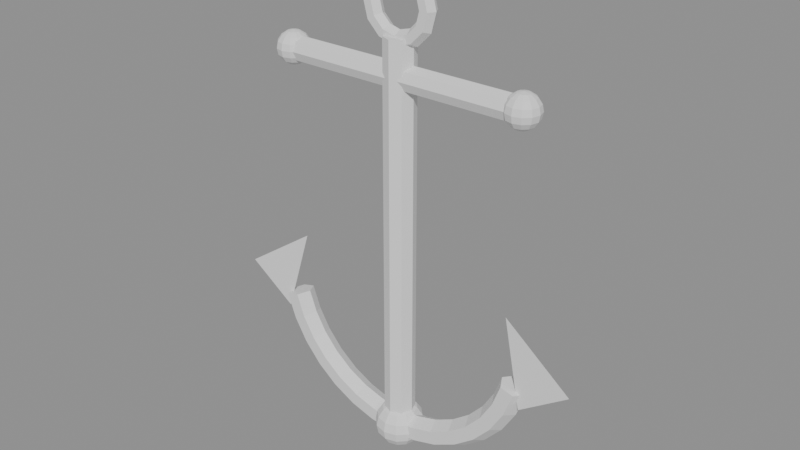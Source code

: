 # Source: ancla.blend  (saved by Blender 5.2.45; exported with 4.5.12 LTS)
import bpy
from mathutils import Matrix  # noqa: F401  (used for matrix-valued properties, if any)

bpy.ops.wm.read_factory_settings(use_empty=True)
scene = bpy.context.scene
scene.name = 'Scene'

# ---- meshes
me_ancla = bpy.data.meshes.new('Ancla')
me_ancla.from_pydata([(0.0, 0.055, -0.65), (0.0, 0.055, 0.75), (0.03889, 0.03889, -0.65), (0.03889, 0.03889, 0.75), (0.055, 0.0, -0.65), (0.055, 0.0, 0.75), (0.03889, -0.03889, -0.65), (0.03889, -0.03889, 0.75), (0.0, -0.055, -0.65), (0.0, -0.055, 0.75), (-0.03889, -0.03889, -0.65), (-0.03889, -0.03889, 0.75), (-0.055, 0.0, -0.65), (-0.055, 0.0, 0.75), (-0.03889, 0.03889, -0.65), (-0.03889, 0.03889, 0.75), (0.14, 0.0, 0.85), (0.125, -0.02598, 0.85), (0.095, -0.02598, 0.85), (0.08, -3.674e-18, 0.85), (0.095, 0.02598, 0.85), (0.125, 0.02598, 0.85), (0.1212, -3.06e-09, 0.92), (0.1083, -0.02598, 0.9125), (0.08227, -0.02598, 0.8975), (0.06928, -1.748e-09, 0.89), (0.08227, 0.02598, 0.8975), (0.1083, 0.02598, 0.9125), (0.07, -5.3e-09, 0.9712), (0.0625, -0.02598, 0.9583), (0.0475, -0.02598, 0.9323), (0.04, -3.028e-09, 0.9193), (0.0475, 0.02598, 0.9323), (0.0625, 0.02598, 0.9583), (8.573e-18, -6.12e-09, 0.99), (7.654e-18, -0.02598, 0.975), (5.817e-18, -0.02598, 0.945), (4.899e-18, -3.497e-09, 0.93), (5.817e-18, 0.02598, 0.945), (7.654e-18, 0.02598, 0.975), (-0.07, -5.3e-09, 0.9712), (-0.0625, -0.02598, 0.9583), (-0.0475, -0.02598, 0.9323), (-0.04, -3.028e-09, 0.9193), (-0.0475, 0.02598, 0.9323), (-0.0625, 0.02598, 0.9583), (-0.1212, -3.06e-09, 0.92), (-0.1083, -0.02598, 0.9125), (-0.08227, -0.02598, 0.8975), (-0.06928, -1.748e-09, 0.89), (-0.08227, 0.02598, 0.8975), (-0.1083, 0.02598, 0.9125), (-0.14, -7.494e-25, 0.85), (-0.125, -0.02598, 0.85), (-0.095, -0.02598, 0.85), (-0.08, -3.674e-18, 0.85), (-0.095, 0.02598, 0.85), (-0.125, 0.02598, 0.85), (-0.1212, 3.06e-09, 0.78), (-0.1083, -0.02598, 0.7875), (-0.08227, -0.02598, 0.8025), (-0.06928, 1.748e-09, 0.81), (-0.08227, 0.02598, 0.8025), (-0.1083, 0.02598, 0.7875), (-0.07, 5.3e-09, 0.7288), (-0.0625, -0.02598, 0.7417), (-0.0475, -0.02598, 0.7677), (-0.04, 3.028e-09, 0.7807), (-0.0475, 0.02598, 0.7677), (-0.0625, 0.02598, 0.7417), (-2.572e-17, 6.12e-09, 0.71), (-2.296e-17, -0.02598, 0.725), (-1.745e-17, -0.02598, 0.755), (-1.47e-17, 3.497e-09, 0.77), (-1.745e-17, 0.02598, 0.755), (-2.296e-17, 0.02598, 0.725), (0.07, 5.3e-09, 0.7288), (0.0625, -0.02598, 0.7417), (0.0475, -0.02598, 0.7677), (0.04, 3.028e-09, 0.7807), (0.0475, 0.02598, 0.7677), (0.0625, 0.02598, 0.7417), (0.1212, 3.06e-09, 0.78), (0.1083, -0.02598, 0.7875), (0.08227, -0.02598, 0.8025), (0.06928, 1.748e-09, 0.81), (0.08227, 0.02598, 0.8025), (0.1083, 0.02598, 0.7875), (-0.5313, 0.0, -0.3424), (-0.5071, 0.0433, -0.3359), (-0.4588, 0.0433, -0.3229), (-0.4347, 6.123e-18, -0.3165), (-0.4588, -0.0433, -0.3229), (-0.5071, -0.0433, -0.3359), (-0.4955, 0.0, -0.4386), (-0.473, 0.0433, -0.4278), (-0.428, 0.0433, -0.4061), (-0.4054, 6.123e-18, -0.3952), (-0.428, -0.0433, -0.4061), (-0.473, -0.0433, -0.4278), (-0.4425, 0.0, -0.5266), (-0.4224, 0.0433, -0.5118), (-0.3822, 0.0433, -0.4821), (-0.3621, 6.123e-18, -0.4672), (-0.3822, -0.0433, -0.4821), (-0.4224, -0.0433, -0.5118), (-0.3741, 0.0, -0.6032), (-0.3571, 0.0433, -0.5849), (-0.3231, 0.0433, -0.5482), (-0.3061, 6.123e-18, -0.5299), (-0.3231, -0.0433, -0.5482), (-0.3571, -0.0433, -0.5849), (-0.2926, 0.0, -0.6657), (-0.2793, 0.0433, -0.6445), (-0.2527, 0.0433, -0.6022), (-0.2394, 6.123e-18, -0.581), (-0.2527, -0.0433, -0.6022), (-0.2793, -0.0433, -0.6445), (-0.2009, 0.0, -0.712), (-0.1918, 0.0433, -0.6887), (-0.1735, 0.0433, -0.6422), (-0.1644, 6.123e-18, -0.6189), (-0.1735, -0.0433, -0.6422), (-0.1918, -0.0433, -0.6887), (-0.1023, 0.0, -0.7404), (-0.0976, 0.0433, -0.7158), (-0.08831, 0.0433, -0.6667), (-0.08366, 6.123e-18, -0.6422), (-0.08831, -0.0433, -0.6667), (-0.0976, -0.0433, -0.7158), (-1.01e-16, 0.0, -0.75), (-9.644e-17, 0.0433, -0.725), (-8.726e-17, 0.0433, -0.675), (-8.266e-17, 6.123e-18, -0.65), (-8.726e-17, -0.0433, -0.675), (-9.644e-17, -0.0433, -0.725), (0.1023, 0.0, -0.7404), (0.0976, 0.0433, -0.7158), (0.08831, 0.0433, -0.6667), (0.08366, 6.123e-18, -0.6422), (0.08831, -0.0433, -0.6667), (0.0976, -0.0433, -0.7158), (0.2009, 0.0, -0.712), (0.1918, 0.0433, -0.6887), (0.1735, 0.0433, -0.6422), (0.1644, 6.123e-18, -0.6189), (0.1735, -0.0433, -0.6422), (0.1918, -0.0433, -0.6887), (0.2926, 0.0, -0.6657), (0.2793, 0.0433, -0.6445), (0.2527, 0.0433, -0.6022), (0.2394, 6.123e-18, -0.581), (0.2527, -0.0433, -0.6022), (0.2793, -0.0433, -0.6445), (0.3741, 0.0, -0.6032), (0.3571, 0.0433, -0.5849), (0.3231, 0.0433, -0.5482), (0.3061, 6.123e-18, -0.5299), (0.3231, -0.0433, -0.5482), (0.3571, -0.0433, -0.5849), (0.4425, 0.0, -0.5266), (0.4224, 0.0433, -0.5118), (0.3822, 0.0433, -0.4821), (0.3621, 6.123e-18, -0.4672), (0.3822, -0.0433, -0.4821), (0.4224, -0.0433, -0.5118), (0.4955, 0.0, -0.4386), (0.473, 0.0433, -0.4278), (0.428, 0.0433, -0.4061), (0.4054, 6.123e-18, -0.3952), (0.428, -0.0433, -0.4061), (0.473, -0.0433, -0.4278), (0.5313, 0.0, -0.3424), (0.5071, 0.0433, -0.3359), (0.4588, 0.0433, -0.3229), (0.4347, 6.123e-18, -0.3165), (0.4588, -0.0433, -0.3229), (0.5071, -0.0433, -0.3359), (0.0, 0.0, -0.61), (0.0, 0.06364, -0.6364), (0.0, 0.09, -0.7), (0.0, 0.08315, -0.7344), (0.0, 0.06364, -0.7636), (0.0, 0.0, -0.79), (0.01722, 0.02983, -0.6169), (0.03182, 0.05511, -0.6364), (0.04157, 0.07201, -0.6656), (0.045, 0.07794, -0.7), (0.04157, 0.07201, -0.7344), (0.03182, 0.05511, -0.7636), (0.01722, 0.02983, -0.7831), (0.02983, 0.01722, -0.6169), (0.05511, 0.03182, -0.6364), (0.07201, 0.04157, -0.6656), (0.07794, 0.045, -0.7), (0.07201, 0.04157, -0.7344), (0.05511, 0.03182, -0.7636), (0.02983, 0.01722, -0.7831), (0.03444, -1.863e-09, -0.6169), (0.06364, 0.0, -0.6364), (0.08315, -3.725e-09, -0.6656), (0.09, 0.0, -0.7), (0.08315, -3.725e-09, -0.7344), (0.06364, 0.0, -0.7636), (0.03444, -1.863e-09, -0.7831), (0.02983, -0.01722, -0.6169), (0.05511, -0.03182, -0.6364), (0.07201, -0.04157, -0.6656), (0.07794, -0.045, -0.7), (0.07201, -0.04157, -0.7344), (0.05511, -0.03182, -0.7636), (0.02983, -0.01722, -0.7831), (0.01722, -0.02983, -0.6169), (0.03182, -0.05511, -0.6364), (0.04157, -0.07201, -0.6656), (0.045, -0.07794, -0.7), (0.04157, -0.07201, -0.7344), (0.03182, -0.05511, -0.7636), (0.01722, -0.02983, -0.7831), (-3.725e-09, -0.03444, -0.6169), (0.0, -0.06364, -0.6364), (-7.451e-09, -0.08315, -0.6656), (0.0, -0.09, -0.7), (-7.451e-09, -0.08315, -0.7344), (0.0, -0.06364, -0.7636), (-3.725e-09, -0.03444, -0.7831), (-0.01722, -0.02983, -0.6169), (-0.03182, -0.05511, -0.6364), (-0.04157, -0.07201, -0.6656), (-0.045, -0.07794, -0.7), (-0.04157, -0.07201, -0.7344), (-0.03182, -0.05511, -0.7636), (-0.01722, -0.02983, -0.7831), (-0.02983, -0.01722, -0.6169), (-0.05511, -0.03182, -0.6364), (-0.07201, -0.04157, -0.6656), (-0.07794, -0.045, -0.7), (-0.07201, -0.04157, -0.7344), (-0.05511, -0.03182, -0.7636), (-0.02983, -0.01722, -0.7831), (-0.03444, 3.725e-09, -0.6169), (-0.06364, 0.0, -0.6364), (-0.08315, 1.49e-08, -0.6656), (-0.09, 0.0, -0.7), (-0.08315, 1.49e-08, -0.7344), (-0.06364, 0.0, -0.7636), (-0.03444, 3.725e-09, -0.7831), (-0.02983, 0.01722, -0.6169), (-0.05511, 0.03182, -0.6364), (-0.07201, 0.04157, -0.6656), (-0.07794, 0.045, -0.7), (-0.07201, 0.04157, -0.7344), (-0.05511, 0.03182, -0.7636), (-0.02983, 0.01722, -0.7831), (-0.01722, 0.02983, -0.6169), (-0.03182, 0.05511, -0.6364), (-0.04157, 0.07201, -0.6656), (-0.045, 0.07794, -0.7), (-0.04157, 0.07201, -0.7344), (-0.03182, 0.05511, -0.7636), (-0.01722, 0.02983, -0.7831), (3.725e-09, 0.03444, -0.6169), (1.49e-08, 0.08315, -0.6656), (3.725e-09, 0.03444, -0.7831), (-0.609, 0.0455, -0.3323), (-0.5168, -0.02275, -0.3969), (-0.7012, -0.02275, -0.2677), (-0.4369, 0.0, -0.08654), (0.609, 0.0455, -0.3323), (0.7012, -0.02275, -0.2677), (0.5168, -0.02275, -0.3969), (0.4369, 0.0, -0.08654)], [], [(0, 1, 3, 2), (2, 3, 5, 4), (4, 5, 7, 6), (6, 7, 9, 8), (8, 9, 11, 10), (10, 11, 13, 12), (3, 1, 15, 13, 11, 9, 7, 5), (12, 13, 15, 14), (14, 15, 1, 0), (0, 2, 4, 6, 8, 10, 12, 14), (16, 22, 23, 17), (17, 23, 24, 18), (18, 24, 25, 19), (19, 25, 26, 20), (20, 26, 27, 21), (21, 27, 22, 16), (22, 28, 29, 23), (23, 29, 30, 24), (24, 30, 31, 25), (25, 31, 32, 26), (26, 32, 33, 27), (27, 33, 28, 22), (28, 34, 35, 29), (29, 35, 36, 30), (30, 36, 37, 31), (31, 37, 38, 32), (32, 38, 39, 33), (33, 39, 34, 28), (34, 40, 41, 35), (35, 41, 42, 36), (36, 42, 43, 37), (37, 43, 44, 38), (38, 44, 45, 39), (39, 45, 40, 34), (40, 46, 47, 41), (41, 47, 48, 42), (42, 48, 49, 43), (43, 49, 50, 44), (44, 50, 51, 45), (45, 51, 46, 40), (46, 52, 53, 47), (47, 53, 54, 48), (48, 54, 55, 49), (49, 55, 56, 50), (50, 56, 57, 51), (51, 57, 52, 46), (52, 58, 59, 53), (53, 59, 60, 54), (54, 60, 61, 55), (55, 61, 62, 56), (56, 62, 63, 57), (57, 63, 58, 52), (58, 64, 65, 59), (59, 65, 66, 60), (60, 66, 67, 61), (61, 67, 68, 62), (62, 68, 69, 63), (63, 69, 64, 58), (64, 70, 71, 65), (65, 71, 72, 66), (66, 72, 73, 67), (67, 73, 74, 68), (68, 74, 75, 69), (69, 75, 70, 64), (70, 76, 77, 71), (71, 77, 78, 72), (72, 78, 79, 73), (73, 79, 80, 74), (74, 80, 81, 75), (75, 81, 76, 70), (76, 82, 83, 77), (77, 83, 84, 78), (78, 84, 85, 79), (79, 85, 86, 80), (80, 86, 87, 81), (81, 87, 82, 76), (82, 16, 17, 83), (83, 17, 18, 84), (84, 18, 19, 85), (85, 19, 20, 86), (86, 20, 21, 87), (87, 21, 16, 82), (88, 89, 95, 94), (89, 90, 96, 95), (90, 91, 97, 96), (91, 92, 98, 97), (92, 93, 99, 98), (93, 88, 94, 99), (94, 95, 101, 100), (95, 96, 102, 101), (96, 97, 103, 102), (97, 98, 104, 103), (98, 99, 105, 104), (99, 94, 100, 105), (100, 101, 107, 106), (101, 102, 108, 107), (102, 103, 109, 108), (103, 104, 110, 109), (104, 105, 111, 110), (105, 100, 106, 111), (106, 107, 113, 112), (107, 108, 114, 113), (108, 109, 115, 114), (109, 110, 116, 115), (110, 111, 117, 116), (111, 106, 112, 117), (112, 113, 119, 118), (113, 114, 120, 119), (114, 115, 121, 120), (115, 116, 122, 121), (116, 117, 123, 122), (117, 112, 118, 123), (118, 119, 125, 124), (119, 120, 126, 125), (120, 121, 127, 126), (121, 122, 128, 127), (122, 123, 129, 128), (123, 118, 124, 129), (124, 125, 131, 130), (125, 126, 132, 131), (126, 127, 133, 132), (127, 128, 134, 133), (128, 129, 135, 134), (129, 124, 130, 135), (130, 131, 137, 136), (131, 132, 138, 137), (132, 133, 139, 138), (133, 134, 140, 139), (134, 135, 141, 140), (135, 130, 136, 141), (136, 137, 143, 142), (137, 138, 144, 143), (138, 139, 145, 144), (139, 140, 146, 145), (140, 141, 147, 146), (141, 136, 142, 147), (142, 143, 149, 148), (143, 144, 150, 149), (144, 145, 151, 150), (145, 146, 152, 151), (146, 147, 153, 152), (147, 142, 148, 153), (148, 149, 155, 154), (149, 150, 156, 155), (150, 151, 157, 156), (151, 152, 158, 157), (152, 153, 159, 158), (153, 148, 154, 159), (154, 155, 161, 160), (155, 156, 162, 161), (156, 157, 163, 162), (157, 158, 164, 163), (158, 159, 165, 164), (159, 154, 160, 165), (160, 161, 167, 166), (161, 162, 168, 167), (162, 163, 169, 168), (163, 164, 170, 169), (164, 165, 171, 170), (165, 160, 166, 171), (166, 167, 173, 172), (167, 168, 174, 173), (168, 169, 175, 174), (169, 170, 176, 175), (170, 171, 177, 176), (171, 166, 172, 177), (88, 93, 92, 91, 90, 89), (177, 172, 173, 174, 175, 176), (263, 182, 189, 190), (181, 180, 187, 188), (262, 179, 185, 186), (261, 178, 184), (183, 263, 190), (182, 181, 188, 189), (180, 262, 186, 187), (179, 261, 184, 185), (183, 190, 197), (189, 188, 195, 196), (187, 186, 193, 194), (185, 184, 191, 192), (190, 189, 196, 197), (188, 187, 194, 195), (186, 185, 192, 193), (184, 178, 191), (194, 193, 200, 201), (192, 191, 198, 199), (197, 196, 203, 204), (195, 194, 201, 202), (193, 192, 199, 200), (191, 178, 198), (183, 197, 204), (196, 195, 202, 203), (204, 203, 210, 211), (202, 201, 208, 209), (200, 199, 206, 207), (198, 178, 205), (183, 204, 211), (203, 202, 209, 210), (201, 200, 207, 208), (199, 198, 205, 206), (207, 206, 213, 214), (205, 178, 212), (183, 211, 218), (210, 209, 216, 217), (208, 207, 214, 215), (206, 205, 212, 213), (211, 210, 217, 218), (209, 208, 215, 216), (183, 218, 225), (217, 216, 223, 224), (215, 214, 221, 222), (213, 212, 219, 220), (218, 217, 224, 225), (216, 215, 222, 223), (214, 213, 220, 221), (212, 178, 219), (220, 219, 226, 227), (225, 224, 231, 232), (223, 222, 229, 230), (221, 220, 227, 228), (219, 178, 226), (183, 225, 232), (224, 223, 230, 231), (222, 221, 228, 229), (232, 231, 238, 239), (230, 229, 236, 237), (228, 227, 234, 235), (226, 178, 233), (183, 232, 239), (231, 230, 237, 238), (229, 228, 235, 236), (227, 226, 233, 234), (233, 178, 240), (183, 239, 246), (238, 237, 244, 245), (236, 235, 242, 243), (234, 233, 240, 241), (239, 238, 245, 246), (237, 236, 243, 244), (235, 234, 241, 242), (245, 244, 251, 252), (243, 242, 249, 250), (241, 240, 247, 248), (246, 245, 252, 253), (244, 243, 250, 251), (242, 241, 248, 249), (240, 178, 247), (183, 246, 253), (253, 252, 259, 260), (251, 250, 257, 258), (249, 248, 255, 256), (247, 178, 254), (183, 253, 260), (252, 251, 258, 259), (250, 249, 256, 257), (248, 247, 254, 255), (258, 257, 180, 181), (256, 255, 179, 262), (254, 178, 261), (183, 260, 263), (259, 258, 181, 182), (257, 256, 262, 180), (255, 254, 261, 179), (260, 259, 182, 263), (264, 267, 265), (264, 265, 266), (265, 267, 266), (266, 267, 264), (268, 271, 269), (268, 269, 270), (269, 271, 270), (270, 271, 268)])
me_ancla.update()
me_cepo = bpy.data.meshes.new('Cepo')
me_cepo.from_pydata([(-0.45, 0.045, 0.62), (0.45, 0.045, 0.62), (-0.45, 0.03182, 0.5882), (0.45, 0.03182, 0.5882), (-0.45, 0.0, 0.575), (0.45, 0.0, 0.575), (-0.45, -0.03182, 0.5882), (0.45, -0.03182, 0.5882), (-0.45, -0.045, 0.62), (0.45, -0.045, 0.62), (-0.45, -0.03182, 0.6518), (0.45, -0.03182, 0.6518), (-0.45, 0.0, 0.665), (0.45, 0.0, 0.665), (-0.45, 0.03182, 0.6518), (0.45, 0.03182, 0.6518), (0.46, 0.0, 0.68), (0.46, 0.04243, 0.6624), (0.46, 0.05543, 0.643), (0.46, 0.06, 0.62), (0.46, 0.05543, 0.597), (0.46, 0.0, 0.56), (0.4715, 0.01988, 0.6754), (0.4812, 0.03674, 0.6624), (0.4877, 0.04801, 0.643), (0.49, 0.05196, 0.62), (0.4877, 0.04801, 0.597), (0.4812, 0.03674, 0.5776), (0.4715, 0.01988, 0.5646), (0.4799, 0.01148, 0.6754), (0.4967, 0.02121, 0.6624), (0.508, 0.02772, 0.643), (0.512, 0.03, 0.62), (0.508, 0.02772, 0.597), (0.4967, 0.02121, 0.5776), (0.4799, 0.01148, 0.5646), (0.483, -9.313e-10, 0.6754), (0.5024, -1.863e-09, 0.6624), (0.5154, 0.0, 0.643), (0.52, -1.863e-09, 0.62), (0.5154, 0.0, 0.597), (0.5024, -1.863e-09, 0.5776), (0.483, -9.313e-10, 0.5646), (0.4799, -0.01148, 0.6754), (0.4967, -0.02121, 0.6624), (0.508, -0.02772, 0.643), (0.512, -0.03, 0.62), (0.508, -0.02772, 0.597), (0.4967, -0.02121, 0.5776), (0.4799, -0.01148, 0.5646), (0.4715, -0.01988, 0.6754), (0.4812, -0.03674, 0.6624), (0.4877, -0.04801, 0.643), (0.49, -0.05196, 0.62), (0.4877, -0.04801, 0.597), (0.4812, -0.03674, 0.5776), (0.4715, -0.01988, 0.5646), (0.46, -0.02296, 0.6754), (0.46, -0.04243, 0.6624), (0.46, -0.05543, 0.643), (0.46, -0.06, 0.62), (0.46, -0.05543, 0.597), (0.46, -0.04243, 0.5776), (0.46, -0.02296, 0.5646), (0.4485, -0.01988, 0.6754), (0.4388, -0.03674, 0.6624), (0.4323, -0.04801, 0.643), (0.43, -0.05196, 0.62), (0.4323, -0.04801, 0.597), (0.4388, -0.03674, 0.5776), (0.4485, -0.01988, 0.5646), (0.4401, -0.01148, 0.6754), (0.4233, -0.02121, 0.6624), (0.412, -0.02772, 0.643), (0.408, -0.03, 0.62), (0.412, -0.02772, 0.597), (0.4233, -0.02121, 0.5776), (0.4401, -0.01148, 0.5646), (0.437, 0.0, 0.6754), (0.4176, 1.863e-09, 0.6624), (0.4046, 0.0, 0.643), (0.4, 9.313e-09, 0.62), (0.4046, 0.0, 0.597), (0.4176, 1.863e-09, 0.5776), (0.437, 0.0, 0.5646), (0.4401, 0.01148, 0.6754), (0.4233, 0.02121, 0.6624), (0.412, 0.02772, 0.643), (0.408, 0.03, 0.62), (0.412, 0.02772, 0.597), (0.4233, 0.02121, 0.5776), (0.4401, 0.01148, 0.5646), (0.4485, 0.01988, 0.6754), (0.4388, 0.03674, 0.6624), (0.4323, 0.04801, 0.643), (0.43, 0.05196, 0.62), (0.4323, 0.04801, 0.597), (0.4388, 0.03674, 0.5776), (0.4485, 0.01988, 0.5646), (0.46, 0.02296, 0.6754), (0.46, 0.04243, 0.5776), (0.46, 0.02296, 0.5646), (-0.46, 0.0, 0.68), (-0.46, 0.04243, 0.6624), (-0.46, 0.05543, 0.643), (-0.46, 0.06, 0.62), (-0.46, 0.05543, 0.597), (-0.46, 0.0, 0.56), (-0.4485, 0.01988, 0.6754), (-0.4388, 0.03674, 0.6624), (-0.4323, 0.04801, 0.643), (-0.43, 0.05196, 0.62), (-0.4323, 0.04801, 0.597), (-0.4388, 0.03674, 0.5776), (-0.4485, 0.01988, 0.5646), (-0.4401, 0.01148, 0.6754), (-0.4233, 0.02121, 0.6624), (-0.412, 0.02772, 0.643), (-0.408, 0.03, 0.62), (-0.412, 0.02772, 0.597), (-0.4233, 0.02121, 0.5776), (-0.4401, 0.01148, 0.5646), (-0.437, -9.313e-10, 0.6754), (-0.4176, -1.863e-09, 0.6624), (-0.4046, 0.0, 0.643), (-0.4, -1.863e-09, 0.62), (-0.4046, 0.0, 0.597), (-0.4176, -1.863e-09, 0.5776), (-0.437, -9.313e-10, 0.5646), (-0.4401, -0.01148, 0.6754), (-0.4233, -0.02121, 0.6624), (-0.412, -0.02772, 0.643), (-0.408, -0.03, 0.62), (-0.412, -0.02772, 0.597), (-0.4233, -0.02121, 0.5776), (-0.4401, -0.01148, 0.5646), (-0.4485, -0.01988, 0.6754), (-0.4388, -0.03674, 0.6624), (-0.4323, -0.04801, 0.643), (-0.43, -0.05196, 0.62), (-0.4323, -0.04801, 0.597), (-0.4388, -0.03674, 0.5776), (-0.4485, -0.01988, 0.5646), (-0.46, -0.02296, 0.6754), (-0.46, -0.04243, 0.6624), (-0.46, -0.05543, 0.643), (-0.46, -0.06, 0.62), (-0.46, -0.05543, 0.597), (-0.46, -0.04243, 0.5776), (-0.46, -0.02296, 0.5646), (-0.4715, -0.01988, 0.6754), (-0.4812, -0.03674, 0.6624), (-0.4877, -0.04801, 0.643), (-0.49, -0.05196, 0.62), (-0.4877, -0.04801, 0.597), (-0.4812, -0.03674, 0.5776), (-0.4715, -0.01988, 0.5646), (-0.4799, -0.01148, 0.6754), (-0.4967, -0.02121, 0.6624), (-0.508, -0.02772, 0.643), (-0.512, -0.03, 0.62), (-0.508, -0.02772, 0.597), (-0.4967, -0.02121, 0.5776), (-0.4799, -0.01148, 0.5646), (-0.483, 0.0, 0.6754), (-0.5024, 1.863e-09, 0.6624), (-0.5154, 0.0, 0.643), (-0.52, 9.313e-09, 0.62), (-0.5154, 0.0, 0.597), (-0.5024, 1.863e-09, 0.5776), (-0.483, 0.0, 0.5646), (-0.4799, 0.01148, 0.6754), (-0.4967, 0.02121, 0.6624), (-0.508, 0.02772, 0.643), (-0.512, 0.03, 0.62), (-0.508, 0.02772, 0.597), (-0.4967, 0.02121, 0.5776), (-0.4799, 0.01148, 0.5646), (-0.4715, 0.01988, 0.6754), (-0.4812, 0.03674, 0.6624), (-0.4877, 0.04801, 0.643), (-0.49, 0.05196, 0.62), (-0.4877, 0.04801, 0.597), (-0.4812, 0.03674, 0.5776), (-0.4715, 0.01988, 0.5646), (-0.46, 0.02296, 0.6754), (-0.46, 0.04243, 0.5776), (-0.46, 0.02296, 0.5646)], [], [(0, 1, 3, 2), (2, 3, 5, 4), (4, 5, 7, 6), (6, 7, 9, 8), (8, 9, 11, 10), (10, 11, 13, 12), (3, 1, 15, 13, 11, 9, 7, 5), (12, 13, 15, 14), (14, 15, 1, 0), (0, 2, 4, 6, 8, 10, 12, 14), (101, 100, 27, 28), (20, 19, 25, 26), (18, 17, 23, 24), (99, 16, 22), (21, 101, 28), (100, 20, 26, 27), (19, 18, 24, 25), (17, 99, 22, 23), (21, 28, 35), (27, 26, 33, 34), (25, 24, 31, 32), (23, 22, 29, 30), (28, 27, 34, 35), (26, 25, 32, 33), (24, 23, 30, 31), (22, 16, 29), (32, 31, 38, 39), (30, 29, 36, 37), (35, 34, 41, 42), (33, 32, 39, 40), (31, 30, 37, 38), (29, 16, 36), (21, 35, 42), (34, 33, 40, 41), (42, 41, 48, 49), (40, 39, 46, 47), (38, 37, 44, 45), (36, 16, 43), (21, 42, 49), (41, 40, 47, 48), (39, 38, 45, 46), (37, 36, 43, 44), (45, 44, 51, 52), (43, 16, 50), (21, 49, 56), (48, 47, 54, 55), (46, 45, 52, 53), (44, 43, 50, 51), (49, 48, 55, 56), (47, 46, 53, 54), (21, 56, 63), (55, 54, 61, 62), (53, 52, 59, 60), (51, 50, 57, 58), (56, 55, 62, 63), (54, 53, 60, 61), (52, 51, 58, 59), (50, 16, 57), (58, 57, 64, 65), (63, 62, 69, 70), (61, 60, 67, 68), (59, 58, 65, 66), (57, 16, 64), (21, 63, 70), (62, 61, 68, 69), (60, 59, 66, 67), (70, 69, 76, 77), (68, 67, 74, 75), (66, 65, 72, 73), (64, 16, 71), (21, 70, 77), (69, 68, 75, 76), (67, 66, 73, 74), (65, 64, 71, 72), (71, 16, 78), (21, 77, 84), (76, 75, 82, 83), (74, 73, 80, 81), (72, 71, 78, 79), (77, 76, 83, 84), (75, 74, 81, 82), (73, 72, 79, 80), (83, 82, 89, 90), (81, 80, 87, 88), (79, 78, 85, 86), (84, 83, 90, 91), (82, 81, 88, 89), (80, 79, 86, 87), (78, 16, 85), (21, 84, 91), (91, 90, 97, 98), (89, 88, 95, 96), (87, 86, 93, 94), (85, 16, 92), (21, 91, 98), (90, 89, 96, 97), (88, 87, 94, 95), (86, 85, 92, 93), (96, 95, 19, 20), (94, 93, 17, 18), (92, 16, 99), (21, 98, 101), (97, 96, 20, 100), (95, 94, 18, 19), (93, 92, 99, 17), (98, 97, 100, 101), (187, 186, 113, 114), (106, 105, 111, 112), (104, 103, 109, 110), (185, 102, 108), (107, 187, 114), (186, 106, 112, 113), (105, 104, 110, 111), (103, 185, 108, 109), (107, 114, 121), (113, 112, 119, 120), (111, 110, 117, 118), (109, 108, 115, 116), (114, 113, 120, 121), (112, 111, 118, 119), (110, 109, 116, 117), (108, 102, 115), (118, 117, 124, 125), (116, 115, 122, 123), (121, 120, 127, 128), (119, 118, 125, 126), (117, 116, 123, 124), (115, 102, 122), (107, 121, 128), (120, 119, 126, 127), (128, 127, 134, 135), (126, 125, 132, 133), (124, 123, 130, 131), (122, 102, 129), (107, 128, 135), (127, 126, 133, 134), (125, 124, 131, 132), (123, 122, 129, 130), (131, 130, 137, 138), (129, 102, 136), (107, 135, 142), (134, 133, 140, 141), (132, 131, 138, 139), (130, 129, 136, 137), (135, 134, 141, 142), (133, 132, 139, 140), (107, 142, 149), (141, 140, 147, 148), (139, 138, 145, 146), (137, 136, 143, 144), (142, 141, 148, 149), (140, 139, 146, 147), (138, 137, 144, 145), (136, 102, 143), (144, 143, 150, 151), (149, 148, 155, 156), (147, 146, 153, 154), (145, 144, 151, 152), (143, 102, 150), (107, 149, 156), (148, 147, 154, 155), (146, 145, 152, 153), (156, 155, 162, 163), (154, 153, 160, 161), (152, 151, 158, 159), (150, 102, 157), (107, 156, 163), (155, 154, 161, 162), (153, 152, 159, 160), (151, 150, 157, 158), (157, 102, 164), (107, 163, 170), (162, 161, 168, 169), (160, 159, 166, 167), (158, 157, 164, 165), (163, 162, 169, 170), (161, 160, 167, 168), (159, 158, 165, 166), (169, 168, 175, 176), (167, 166, 173, 174), (165, 164, 171, 172), (170, 169, 176, 177), (168, 167, 174, 175), (166, 165, 172, 173), (164, 102, 171), (107, 170, 177), (177, 176, 183, 184), (175, 174, 181, 182), (173, 172, 179, 180), (171, 102, 178), (107, 177, 184), (176, 175, 182, 183), (174, 173, 180, 181), (172, 171, 178, 179), (182, 181, 105, 106), (180, 179, 103, 104), (178, 102, 185), (107, 184, 187), (183, 182, 106, 186), (181, 180, 104, 105), (179, 178, 185, 103), (184, 183, 186, 187)])
me_cepo.update()

# ---- objects
ob_ancla = bpy.data.objects.new('Ancla', me_ancla)
ob_cepo = bpy.data.objects.new('Cepo', me_cepo)

# ---- transforms, parenting, visibility, modifiers, constraints
ob_ancla.location = (0.0, 0.0, 0.0)
ob_cepo.location = (0.0, 0.0, 0.0)

# ---- collection membership
scene.collection.objects.link(ob_ancla)
scene.collection.objects.link(ob_cepo)

# ---- scene / render settings (as saved in the file)
scene.frame_start = 1; scene.frame_end = 250; scene.frame_set(1)
scene.render.engine = 'BLENDER_EEVEE_NEXT'
scene.render.bake_bias = 0.0
scene.render.bake_samples = 0
scene.render.compositor_device = 'GPU'
scene.eevee.use_volume_custom_range = False
scene.eevee.fast_gi_thickness_near = 0.1
scene.eevee.fast_gi_thickness_far = 0.0
scene.eevee.ray_tracing_options.screen_trace_thickness = 0.1
bpy.context.view_layer.update()

# ---- added for rendering (the .blend has no active camera and no usable light): camera, sun + grey world if the file has none
cam_auto = bpy.data.cameras.new('AutoCamera')
cam_auto.lens = 50.0
cam_auto.sensor_width = 36.0
cam_auto.clip_end = 1000.0
ob_auto_camera = bpy.data.objects.new('AutoCamera', cam_auto)
scene.collection.objects.link(ob_auto_camera)
ob_auto_camera.location = (2.10326, -2.52392, 1.78261)
ob_auto_camera.rotation_euler = (1.09748, -7.21219e-08, 0.694738)
scene.camera = ob_auto_camera
light_auto_sun = bpy.data.lights.new('AutoSun', 'SUN')
light_auto_sun.energy = 3.0
light_auto_sun.angle = 0.0523599
ob_auto_sun = bpy.data.objects.new('AutoSun', light_auto_sun)
scene.collection.objects.link(ob_auto_sun)
ob_auto_sun.rotation_euler = (0.872665, 0.174533, 0.523599)
if scene.world is None:
    world_auto = bpy.data.worlds.new('AutoWorld')
    world_auto.color = (0.3, 0.3, 0.3)
    scene.world = world_auto
bpy.context.view_layer.update()
